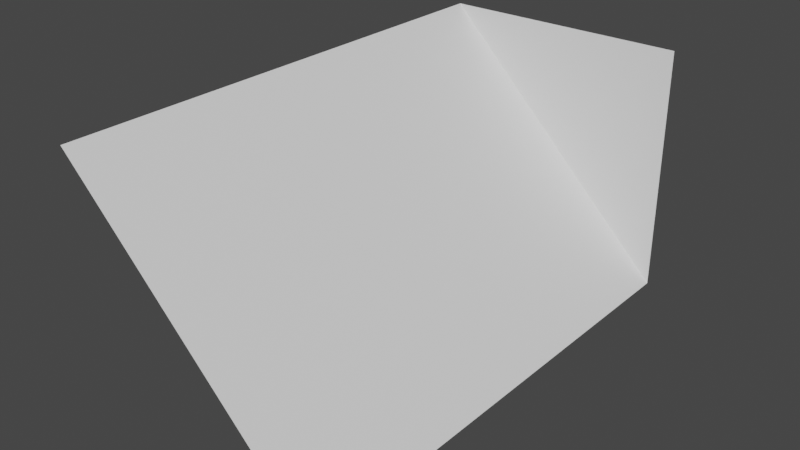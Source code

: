 # Source: cliff_diagonal.blend  (saved by Blender 2.80.75; exported with 4.5.12 LTS)
import bpy
from mathutils import Matrix  # noqa: F401  (used for matrix-valued properties, if any)

bpy.ops.wm.read_factory_settings(use_empty=True)
scene = bpy.context.scene
scene.name = 'Scene'

# ---- collections
col_collection = bpy.data.collections.new('Collection'); scene.collection.children.link(col_collection)

# ---- world
world_world = bpy.data.worlds.new('World'); scene.world = world_world
world_world.use_nodes = True; world_world.node_tree.nodes.clear()
_N = world_world.node_tree.nodes; _L = world_world.node_tree.links
n0 = _N.new('ShaderNodeOutputWorld'); n0.name = 'World Output'; n0.location = (300, 300)
n1 = _N.new('ShaderNodeBackground'); n1.name = 'Background'; n1.location = (10, 300)
n1.inputs[0].default_value = (0.05088, 0.05088, 0.05088, 1.0)
_L.new(n1.outputs[0], n0.inputs[0])
n0.is_active_output = True
world_world.color = (0.05088, 0.05088, 0.05088)
world_world.use_sun_shadow = False
world_world.sun_shadow_jitter_overblur = 0.0

# ---- meshes
me_plane = bpy.data.meshes.new('Plane')
me_plane.from_pydata([(-0.5, 2.0, 0.5), (-0.5, 0.0, 0.5), (0.5, 2.0, 0.5), (0.5, 2.0, -0.5), (0.5, 0.0, -0.5)], [], [(3, 0, 2), (0, 3, 4, 1)])
_uv = me_plane.uv_layers.new(name='UVMap')
_uv.uv.foreach_set('vector', [0.0, 0.0, 0.0, 0.0, 0.0, 0.0, 0.0, 0.0, 0.0, 0.0, 0.0, 0.0, 0.0, 0.0])
me_plane.use_remesh_preserve_volume = False
me_plane.use_remesh_preserve_attributes = False
me_plane.use_mirror_vertex_groups = False
me_plane.update()

# ---- objects
ob_plane = bpy.data.objects.new('Plane', me_plane)

# ---- transforms, parenting, visibility, modifiers, constraints
ob_plane.location = (0.0, 0.0, 0.0)
ob_plane.lineart.crease_threshold = 0.0

# ---- collection membership
col_collection.objects.link(ob_plane)

# ---- scene / render settings (as saved in the file)
scene.frame_start = 1; scene.frame_end = 250; scene.frame_set(1)
scene.render.engine = 'BLENDER_EEVEE_NEXT'
scene.cycles.use_denoising = False
scene.cycles.samples = 128
scene.cycles.sampling_pattern = 'TABULATED_SOBOL'
scene.cycles.use_adaptive_sampling = False
scene.cycles.use_light_tree = False
scene.view_settings.view_transform = 'Filmic'
bpy.context.view_layer.update()

# ---- added for rendering (the .blend has no active camera and no usable light): camera, sun
cam_auto = bpy.data.cameras.new('AutoCamera')
cam_auto.lens = 50.0
cam_auto.sensor_width = 36.0
cam_auto.clip_end = 1000.0
ob_auto_camera = bpy.data.objects.new('AutoCamera', cam_auto)
scene.collection.objects.link(ob_auto_camera)
ob_auto_camera.location = (2.26633, -1.71959, 1.81306)
ob_auto_camera.rotation_euler = (1.09748, -7.21219e-08, 0.694738)
scene.camera = ob_auto_camera
light_auto_sun = bpy.data.lights.new('AutoSun', 'SUN')
light_auto_sun.energy = 3.0
light_auto_sun.angle = 0.0523599
ob_auto_sun = bpy.data.objects.new('AutoSun', light_auto_sun)
scene.collection.objects.link(ob_auto_sun)
ob_auto_sun.rotation_euler = (0.872665, 0.174533, 0.523599)
bpy.context.view_layer.update()
